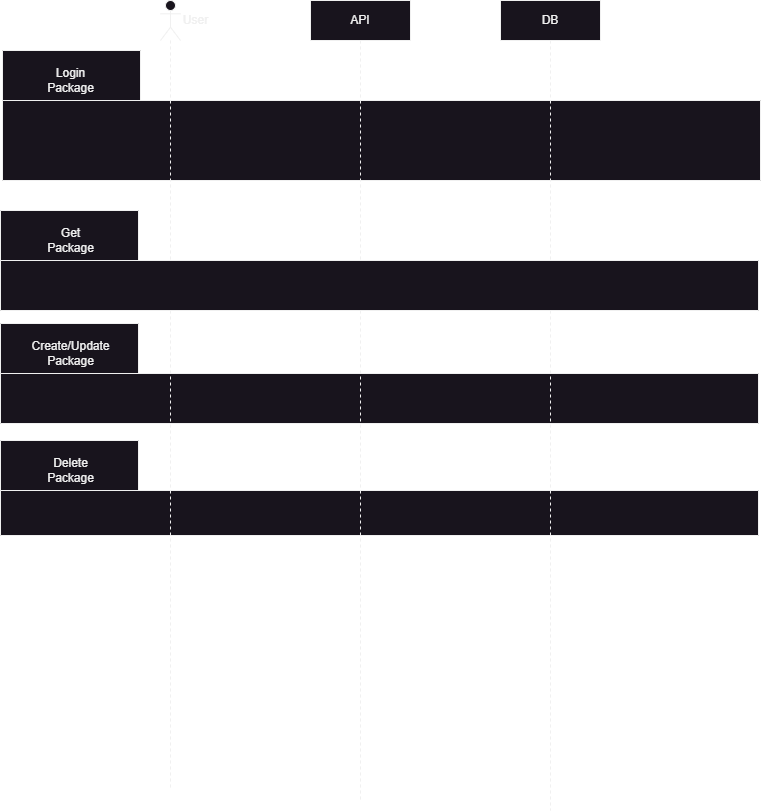

The diagram above was exported from draw.io. Its source (the exported page's mxGraphModel, read from the mxfile embedded in the PNG):
<mxGraphModel dx="1098" dy="1142" grid="1" gridSize="10" guides="1" tooltips="1" connect="1" arrows="1" fold="1" page="1" pageScale="1" pageWidth="850" pageHeight="1100" math="0" shadow="0">
  <root>
    <mxCell id="0" />
    <mxCell id="1" parent="0" />
    <mxCell id="H0ZSxjpmZCoOdhP3WgFc-86" value="" style="shape=folder;fontStyle=1;spacingTop=10;tabWidth=138;tabHeight=50;tabPosition=left;html=1;whiteSpace=wrap;" parent="1" vertex="1">
      <mxGeometry y="480" width="758" height="95" as="geometry" />
    </mxCell>
    <mxCell id="H0ZSxjpmZCoOdhP3WgFc-84" value="" style="shape=folder;fontStyle=1;spacingTop=10;tabWidth=138;tabHeight=50;tabPosition=left;html=1;whiteSpace=wrap;" parent="1" vertex="1">
      <mxGeometry x="2" y="90" width="758" height="130" as="geometry" />
    </mxCell>
    <mxCell id="H0ZSxjpmZCoOdhP3WgFc-26" value="" style="shape=folder;fontStyle=1;spacingTop=10;tabWidth=138;tabHeight=50;tabPosition=left;html=1;whiteSpace=wrap;" parent="1" vertex="1">
      <mxGeometry y="363" width="758" height="100" as="geometry" />
    </mxCell>
    <mxCell id="aM9ryv3xv72pqoxQDRHE-5" value="API" style="shape=umlLifeline;perimeter=lifelinePerimeter;whiteSpace=wrap;html=1;container=0;dropTarget=0;collapsible=0;recursiveResize=0;outlineConnect=0;portConstraint=eastwest;newEdgeStyle={&quot;edgeStyle&quot;:&quot;elbowEdgeStyle&quot;,&quot;elbow&quot;:&quot;vertical&quot;,&quot;curved&quot;:0,&quot;rounded&quot;:0};" parent="1" vertex="1">
      <mxGeometry x="310" y="40" width="100" height="800" as="geometry" />
    </mxCell>
    <mxCell id="H0ZSxjpmZCoOdhP3WgFc-1" value="" style="shape=umlLifeline;perimeter=lifelinePerimeter;whiteSpace=wrap;html=1;container=1;dropTarget=0;collapsible=0;recursiveResize=0;outlineConnect=0;portConstraint=eastwest;newEdgeStyle={&quot;curved&quot;:0,&quot;rounded&quot;:0};participant=umlActor;" parent="1" vertex="1">
      <mxGeometry x="160" y="40" width="20" height="790" as="geometry" />
    </mxCell>
    <mxCell id="H0ZSxjpmZCoOdhP3WgFc-5" value="DB" style="shape=umlLifeline;perimeter=lifelinePerimeter;whiteSpace=wrap;html=1;container=0;dropTarget=0;collapsible=0;recursiveResize=0;outlineConnect=0;portConstraint=eastwest;newEdgeStyle={&quot;edgeStyle&quot;:&quot;elbowEdgeStyle&quot;,&quot;elbow&quot;:&quot;vertical&quot;,&quot;curved&quot;:0,&quot;rounded&quot;:0};" parent="1" vertex="1">
      <mxGeometry x="500" y="40" width="100" height="810" as="geometry" />
    </mxCell>
    <mxCell id="H0ZSxjpmZCoOdhP3WgFc-27" value="Create/Update &lt;br&gt;Package" style="text;html=1;align=center;verticalAlign=middle;resizable=0;points=[];autosize=1;strokeColor=none;fillColor=none;" parent="1" vertex="1">
      <mxGeometry x="20" y="373" width="100" height="40" as="geometry" />
    </mxCell>
    <mxCell id="H0ZSxjpmZCoOdhP3WgFc-28" value="User" style="text;html=1;align=center;verticalAlign=middle;resizable=0;points=[];autosize=1;strokeColor=none;fillColor=none;" parent="1" vertex="1">
      <mxGeometry x="170" y="45" width="50" height="30" as="geometry" />
    </mxCell>
    <mxCell id="H0ZSxjpmZCoOdhP3WgFc-85" value="Login&lt;br&gt;Package" style="text;html=1;align=center;verticalAlign=middle;resizable=0;points=[];autosize=1;strokeColor=none;fillColor=none;" parent="1" vertex="1">
      <mxGeometry x="35" y="100" width="70" height="40" as="geometry" />
    </mxCell>
    <mxCell id="H0ZSxjpmZCoOdhP3WgFc-87" value="Delete&lt;br&gt;Package" style="text;html=1;align=center;verticalAlign=middle;resizable=0;points=[];autosize=1;strokeColor=none;fillColor=none;" parent="1" vertex="1">
      <mxGeometry x="35" y="490" width="70" height="40" as="geometry" />
    </mxCell>
    <mxCell id="vefPKwyIWNV26jO3VFEY-1" value="" style="shape=folder;fontStyle=1;spacingTop=10;tabWidth=138;tabHeight=50;tabPosition=left;html=1;whiteSpace=wrap;" vertex="1" parent="1">
      <mxGeometry y="250" width="758" height="100" as="geometry" />
    </mxCell>
    <mxCell id="vefPKwyIWNV26jO3VFEY-2" value="Get&lt;br&gt;Package" style="text;html=1;align=center;verticalAlign=middle;resizable=0;points=[];autosize=1;strokeColor=none;fillColor=none;" vertex="1" parent="1">
      <mxGeometry x="35" y="260" width="70" height="40" as="geometry" />
    </mxCell>
  </root>
</mxGraphModel>